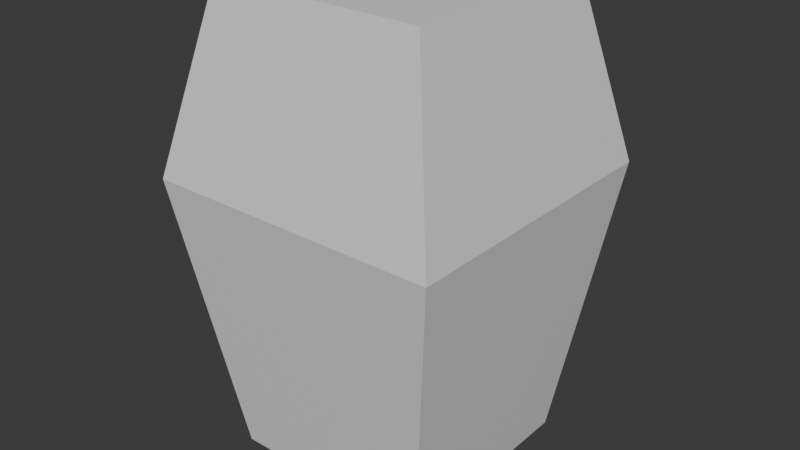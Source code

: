 # Source: trash.blend  (saved by Blender 4.5.90; exported with 4.5.12 LTS)
import bpy
from mathutils import Matrix  # noqa: F401  (used for matrix-valued properties, if any)

bpy.ops.wm.read_factory_settings(use_empty=True)
scene = bpy.context.scene
scene.name = 'Scene'

# ---- collections
col_collection = bpy.data.collections.new('Collection'); scene.collection.children.link(col_collection)

# ---- materials (node trees are filled in below, after node groups)
mat_material = bpy.data.materials.new('Material')
mat_material.alpha_threshold = 0.0
mat_material.roughness = 0.5
mat_material.line_color = (0.0, 0.0, 0.0, 1.0)

# ---- material node trees
mat_material.use_nodes = True; mat_material.node_tree.nodes.clear()
_N = mat_material.node_tree.nodes; _L = mat_material.node_tree.links
n0 = _N.new('ShaderNodeOutputMaterial'); n0.name = 'Material Output'; n0.location = (200, 100)
n1 = _N.new('ShaderNodeBsdfPrincipled'); n1.name = 'Principled BSDF'; n1.location = (-200, 100)
n1.inputs[3].default_value = 1.45
_L.new(n1.outputs[0], n0.inputs[0])
n0.is_active_output = True

# ---- world
world_world = bpy.data.worlds.new('World'); scene.world = world_world
world_world.use_nodes = True; world_world.node_tree.nodes.clear()
_N = world_world.node_tree.nodes; _L = world_world.node_tree.links
n0 = _N.new('ShaderNodeOutputWorld'); n0.name = 'World Output'; n0.location = (200, 100)
n1 = _N.new('ShaderNodeBackground'); n1.name = 'Background'; n1.location = (-200, 100)
n1.inputs[0].default_value = (0.05088, 0.05088, 0.05088, 1.0)
_L.new(n1.outputs[0], n0.inputs[0])
n0.is_active_output = True
world_world.color = (0.05088, 0.05088, 0.05088)
world_world.sun_shadow_jitter_overblur = 0.0

# ---- meshes
me_cube = bpy.data.meshes.new('Cube')
me_cube.from_pydata([(1.404, 1.404, 1.742), (1.0, 1.0, -1.0), (1.404, -1.404, 1.742), (1.0, -1.0, -1.0), (-1.404, 1.404, 1.742), (-1.0, 1.0, -1.0), (-1.404, -1.404, 1.742), (-1.0, -1.0, -1.0), (1.017, -1.017, 3.436), (-1.017, -1.017, 3.436), (1.017, 1.017, 3.436), (-1.017, 1.017, 3.436)], [], [(2, 0, 10, 8), (3, 2, 6, 7), (7, 6, 4, 5), (5, 1, 3, 7), (1, 0, 2, 3), (5, 4, 0, 1), (10, 11, 9, 8), (0, 4, 11, 10), (6, 2, 8, 9), (4, 6, 9, 11)])
_uv = me_cube.uv_layers.new(name='UVMap')
_uv.uv.foreach_set('vector', [0.625, 0.75, 0.625, 0.5, 0.625, 0.5, 0.625, 0.75, 0.375, 0.75, 0.625, 0.75, 0.625, 1.0, 0.375, 1.0, 0.375, 0.0, 0.625, 0.0, 0.625, 0.25, 0.375, 0.25, 0.125, 0.5, 0.375, 0.5, 0.375, 0.75, 0.125, 0.75, 0.375, 0.5, 0.625, 0.5, 0.625, 0.75, 0.375, 0.75, 0.375, 0.25, 0.625, 0.25, 0.625, 0.5, 0.375, 0.5, 0.625, 0.5, 0.875, 0.5, 0.875, 0.75, 0.625, 0.75, 0.625, 0.5, 0.625, 0.25, 0.625, 0.25, 0.625, 0.5, 0.625, 1.0, 0.625, 0.75, 0.625, 0.75, 0.625, 1.0, 0.625, 0.25, 0.625, 0.0, 0.625, 0.0, 0.625, 0.25])
me_cube.materials.append(mat_material)
me_cube.use_mirror_vertex_groups = False
me_cube.update()

# ---- objects
ob_cube = bpy.data.objects.new('Cube', me_cube)

# ---- transforms, parenting, visibility, modifiers, constraints
ob_cube.location = (0.0, 0.0, 0.0)
ob_cube.lock_rotations_4d = False
ob_cube.empty_display_type = 'ARROWS'
ob_cube.lineart.crease_threshold = 0.0

# ---- collection membership
col_collection.objects.link(ob_cube)

# ---- scene / render settings (as saved in the file)
scene.frame_start = 1; scene.frame_end = 250; scene.frame_set(1)
scene.render.engine = 'BLENDER_EEVEE_NEXT'
bpy.context.view_layer.update()

# ---- added for rendering (the .blend has no active camera and no usable light): camera, sun
cam_auto = bpy.data.cameras.new('AutoCamera')
cam_auto.lens = 50.0
cam_auto.sensor_width = 36.0
cam_auto.clip_end = 1000.0
ob_auto_camera = bpy.data.objects.new('AutoCamera', cam_auto)
scene.collection.objects.link(ob_auto_camera)
ob_auto_camera.location = (5.50908, -6.6109, 5.62532)
ob_auto_camera.rotation_euler = (1.09748, -7.21219e-08, 0.694738)
scene.camera = ob_auto_camera
light_auto_sun = bpy.data.lights.new('AutoSun', 'SUN')
light_auto_sun.energy = 3.0
light_auto_sun.angle = 0.0523599
ob_auto_sun = bpy.data.objects.new('AutoSun', light_auto_sun)
scene.collection.objects.link(ob_auto_sun)
ob_auto_sun.rotation_euler = (0.872665, 0.174533, 0.523599)
bpy.context.view_layer.update()
